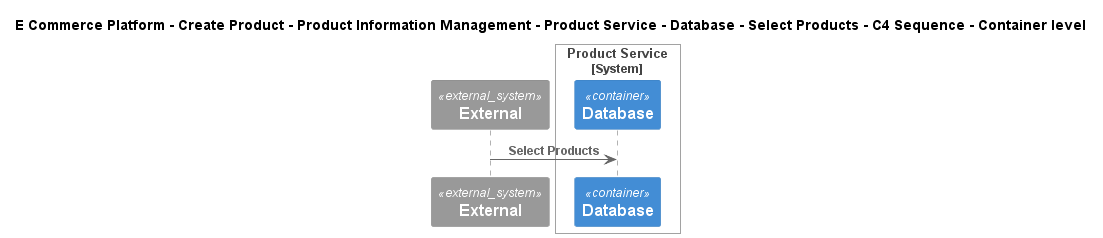

The diagram above was rendered by PlantUML. Its source (embedded in the PNG):
@startuml
!include ..\..\..\..\..\..\..\..\..\.c4s\C4_Sequence.puml
SHOW_FOOT_BOXES()

title E Commerce Platform - Create Product - Product Information Management - Product Service - Database - Select Products - C4 Sequence - Container level

System_Ext(C4InterFlow.SoftwareSystems.ExternalSystem, "External", "")

System_Boundary(ECommercePlatform.CreateProduct.ProductInformationManagement.SoftwareSystems.ProductService, "Product Service")
    ContainerDb(ECommercePlatform.CreateProduct.ProductInformationManagement.SoftwareSystems.ProductService.Containers.Database, "Database", "", "")
Boundary_End()

Rel(C4InterFlow.SoftwareSystems.ExternalSystem, ECommercePlatform.CreateProduct.ProductInformationManagement.SoftwareSystems.ProductService.Containers.Database, "Select Products")


@enduml